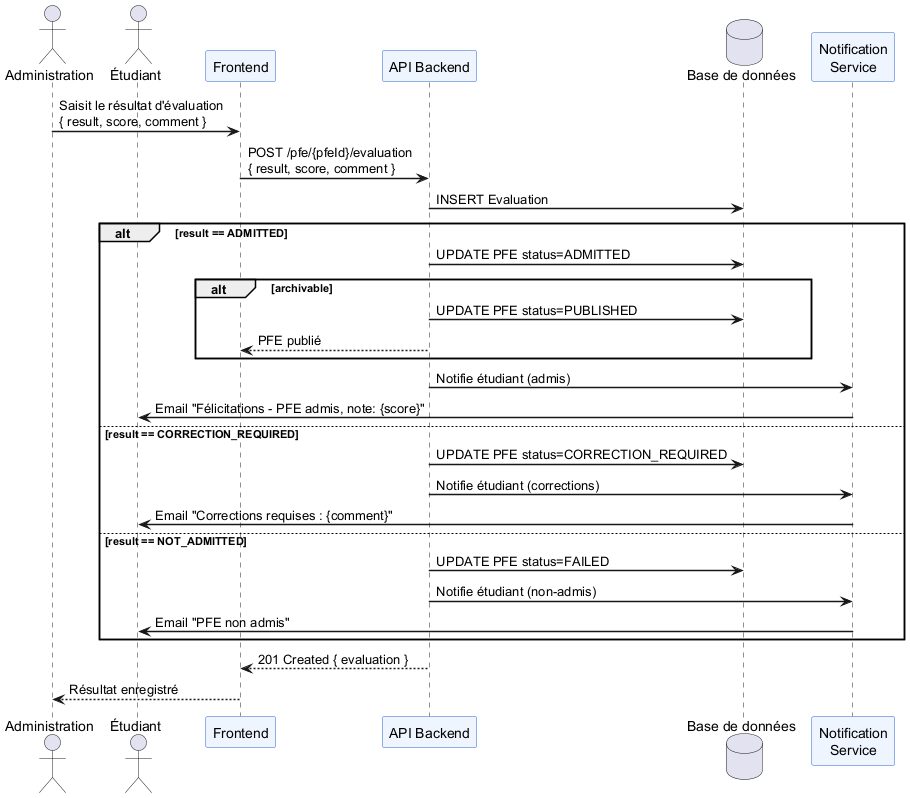

The diagram above was rendered by PlantUML. Its source (embedded in the PNG):
@startuml
skinparam sequenceArrowThickness 1.5
skinparam sequenceParticipantBackgroundColor #EEF5FF
skinparam sequenceParticipantBorderColor #3366CC

actor "Administration" as A
actor "Étudiant" as E
participant "Frontend" as FE
participant "API Backend" as API
database "Base de données" as DB
participant "Notification\nService" as NS

A -> FE : Saisit le résultat d'évaluation\n{ result, score, comment }
FE -> API : POST /pfe/{pfeId}/evaluation\n{ result, score, comment }
API -> DB : INSERT Evaluation

alt result == ADMITTED
  API -> DB : UPDATE PFE status=ADMITTED
  alt archivable
    API -> DB : UPDATE PFE status=PUBLISHED
    API --> FE : PFE publié
  end
  API -> NS : Notifie étudiant (admis)
  NS -> E : Email "Félicitations - PFE admis, note: {score}"

else result == CORRECTION_REQUIRED
  API -> DB : UPDATE PFE status=CORRECTION_REQUIRED
  API -> NS : Notifie étudiant (corrections)
  NS -> E : Email "Corrections requises : {comment}"

else result == NOT_ADMITTED
  API -> DB : UPDATE PFE status=FAILED
  API -> NS : Notifie étudiant (non-admis)
  NS -> E : Email "PFE non admis"
end

API --> FE : 201 Created { evaluation }
FE --> A : Résultat enregistré
@enduml